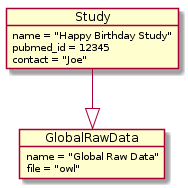

The diagram above was rendered by PlantUML. Its source (embedded in the PNG):
@startuml
object Study {
        name = "Happy Birthday Study"
        pubmed_id = 12345
	    contact = "Joe"
}

object GlobalRawData {
        name = "Global Raw Data"
        file = "owl"
}

Study --|> GlobalRawData
@enduml